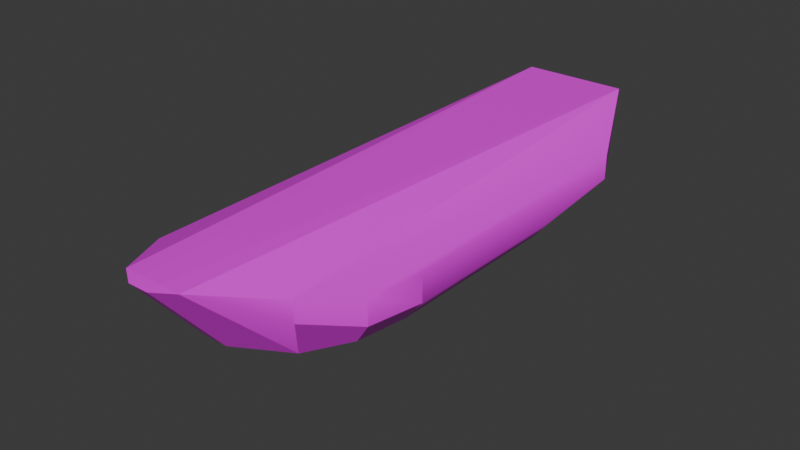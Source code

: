 # Source: ShipHul.blend  (saved by Blender 4.3.34; exported with 4.5.12 LTS)
import bpy
from mathutils import Matrix  # noqa: F401  (used for matrix-valued properties, if any)

bpy.ops.wm.read_factory_settings(use_empty=True)
scene = bpy.context.scene
scene.name = 'Scene'

# ---- collections
col_collection = bpy.data.collections.new('Collection'); scene.collection.children.link(col_collection)

# ---- images (referenced by path relative to the original .blend; pixels are not part of the script)
import os
ASSET_DIR = os.environ.get("B2B_ASSET_DIR", "")  # directory of the original .blend (textures are referenced by path, not embedded)
HERE = os.path.dirname(os.path.abspath(__file__))  # packed textures are extracted next to this script under _unpacked/

def load_image(name, relpath, width, height, colorspace="sRGB"):
    """Load a texture the original file referenced (path relative to the .blend, or extracted next to this script)."""
    p = next((c for c in (os.path.join(HERE, relpath), os.path.join(ASSET_DIR, relpath)) if relpath and os.path.exists(c)), "")
    if p:
        img = bpy.data.images.load(p, check_existing=True)
        img.name = name
    else:  # same state as the original file: an image datablock whose file is absent (Cycles renders it pink)
        img = bpy.data.images.new(name, width, height)
        img.source = "FILE"
        img.filepath = "//" + (relpath or name)
    img.colorspace_settings.name = colorspace
    return img
img_k4dvoyle_png = load_image('K4DvOYlE.png', 'K4DvOYlE.png', 1024, 1024, 'sRGB')

# ---- materials (node trees are filled in below, after node groups)
mat_lowpollymaterial = bpy.data.materials.new('LowPollyMaterial')

# ---- material node trees
mat_lowpollymaterial.use_nodes = True; mat_lowpollymaterial.node_tree.nodes.clear()
_N = mat_lowpollymaterial.node_tree.nodes; _L = mat_lowpollymaterial.node_tree.links
n0 = _N.new('ShaderNodeBsdfPrincipled'); n0.name = 'Principled BSDF'; n0.location = (10, 300)
n0.inputs[2].default_value = 0.4
n0.inputs[27].default_value = (0.0, 0.0, 0.0, 1.0)
n0.inputs[28].default_value = 1.0
n1 = _N.new('ShaderNodeOutputMaterial'); n1.name = 'Material Output'; n1.location = (300, 300)
n2 = _N.new('ShaderNodeNormalMap'); n2.name = 'Normal Map'; n2.location = (-300, -300)
n2.label = 'Normal/Map'
n2.inputs[0].default_value = 0.0
n3 = _N.new('ShaderNodeTexImage'); n3.name = 'Image Texture'; n3.location = (-300, 600)
n3.image = img_k4dvoyle_png
_L.new(n0.outputs[0], n1.inputs[0])
_L.new(n2.outputs[0], n0.inputs[5])
_L.new(n3.outputs[0], n0.inputs[0])
n1.is_active_output = True

# ---- world
world_world = bpy.data.worlds.new('World'); scene.world = world_world
world_world.use_nodes = True; world_world.node_tree.nodes.clear()
_N = world_world.node_tree.nodes; _L = world_world.node_tree.links
n0 = _N.new('ShaderNodeOutputWorld'); n0.name = 'World Output'; n0.location = (300, 300)
n1 = _N.new('ShaderNodeBackground'); n1.name = 'Background'; n1.location = (10, 300)
n1.inputs[0].default_value = (0.05088, 0.05088, 0.05088, 1.0)
_L.new(n1.outputs[0], n0.inputs[0])
n0.is_active_output = True
world_world.color = (0.05088, 0.05088, 0.05088)
world_world.sun_shadow_jitter_overblur = 0.0

# ---- meshes
me_hull_level_1 = bpy.data.meshes.new('Hull_Level_1')
me_hull_level_1.from_pydata([(0.5671, 2.716, 0.7937), (0.3082, -2.968, 1.409), (-0.5671, 2.716, 0.7937), (-0.3082, -2.968, 1.409), (-0.2518, 2.032, 0.2995), (-0.2518, 1.032, 0.09849), (-0.2518, -0.9684, 0.09849), (0.2511, -0.9684, 0.09849), (0.2511, 1.032, 0.09849), (0.2511, 2.032, 0.2995), (0.5671, 2.793, 0.9746), (-0.5671, 2.793, 0.9746), (1.0, 2.032, 0.7737), (0.8157, 2.032, 0.6137), (1.0, 1.032, 0.6738), (0.8157, 1.032, 0.4529), (1.0, -0.9684, 0.9674), (1.0, -0.9684, 0.6738), (0.8157, -0.9684, 0.4529), (-1.0, -0.9684, 0.9674), (-1.0, -0.9684, 0.6738), (-0.8163, -0.9684, 0.4529), (-1.0, 1.032, 0.6738), (-0.8163, 1.032, 0.4529), (-1.0, 2.032, 1.034), (-1.0, 2.032, 0.7737), (-0.8163, 2.032, 0.6137), (-0.2518, -2.274, 0.5908), (-0.2518, -1.663, 0.2643), (0.2511, -1.663, 0.2643), (0.7841, -2.28, 1.226), (0.98, -1.644, 1.025), (0.7877, -2.275, 1.01), (0.9808, -1.644, 0.7568), (0.7671, -1.543, 0.4809), (0.647, -2.11, 0.5968), (-0.98, -1.644, 1.025), (-0.7841, -2.28, 1.226), (-0.9808, -1.644, 0.7568), (-0.7877, -2.275, 1.01), (-0.6476, -2.267, 0.7897), (-0.8016, -1.644, 0.5825), (-0.1063, -2.968, 1.416), (0.1063, -2.968, 1.416), (-0.1063, -1.774, 0.2397), (0.1063, -1.774, 0.2397), (0.1063, -2.402, 0.5879), (-0.1063, -2.402, 0.5879), (0.1063, -1.015, 0.05949), (-0.1063, -1.015, 0.05949), (-0.1063, 1.072, 0.05949), (0.1063, 1.072, 0.05949), (-0.1063, 2.136, 0.2732), (0.1063, 2.136, 0.2732), (-0.1063, -3.1, 1.409), (0.1063, -3.1, 1.409), (0.5671, 2.971, 1.392), (-0.5671, 2.971, 1.392), (1.0, 2.032, 1.034)], [], [(7, 18, 34, 29), (17, 18, 15, 14), (28, 41, 21, 6), (5, 23, 26, 4), (23, 22, 25, 26), (47, 27, 44), (19, 22, 20), (18, 7, 8, 15), (41, 38, 20, 21), (38, 36, 19, 20), (42, 54, 55, 43), (19, 25, 22), (12, 13, 0, 10), (9, 13, 15, 8), (13, 12, 14, 15), (18, 17, 33, 34), (17, 16, 31, 33), (37, 57, 24), (30, 32, 33, 31), (32, 35, 34, 33), (2, 26, 25, 11), (36, 38, 39, 37), (38, 41, 40, 39), (19, 24, 25), (7, 29, 45, 48), (45, 46, 47, 44), (53, 51, 50, 52), (48, 45, 44, 49), (46, 55, 54, 47), (28, 44, 40), (37, 24, 36), (28, 40, 41), (36, 24, 19), (7, 48, 51, 8), (3, 37, 39), (3, 39, 40), (54, 3, 40), (47, 54, 40), (27, 47, 40), (44, 27, 40), (6, 21, 23, 5), (9, 8, 51, 53), (2, 4, 26), (3, 57, 37), (2, 11, 10, 0), (42, 3, 54), (42, 57, 3), (56, 57, 42, 43), (49, 6, 5, 50), (11, 57, 56, 10), (12, 10, 56, 58), (52, 4, 2), (29, 35, 46, 45), (52, 50, 5, 4), (35, 1, 55, 46), (52, 2, 0, 53), (1, 43, 55), (57, 11, 25, 24), (43, 1, 56), (1, 30, 56), (30, 58, 56), (13, 9, 0), (9, 53, 0), (21, 20, 22, 23), (44, 28, 6, 49), (32, 1, 35), (29, 34, 35), (32, 30, 1), (30, 31, 58), (31, 16, 58), (16, 17, 14), (16, 14, 12), (16, 12, 58), (48, 49, 50, 51)])
me_hull_level_1.polygons.foreach_set('use_smooth', [1, 1, 1, 1, 1, 1, 1, 1, 1, 1, 1, 1, 1, 1, 1, 1, 1, 1, 1, 1, 1, 1, 1, 1, 1, 1, 1, 1, 1, 0, 1, 1, 1, 0, 1, 1, 0, 1, 1, 1, 1, 1, 1, 0, 1, 1, 1, 0, 0, 0, 0, 1, 0, 1, 0, 0, 1, 0, 1, 0, 1, 1, 1, 1, 1, 1, 1, 1, 1, 1, 1, 1, 1, 1])
_k = set([(0, 9), (0, 10), (1, 43), (2, 4), (2, 11), (3, 42), (4, 5), (4, 26), (5, 23), (6, 21), (6, 28), (7, 18), (7, 29), (8, 9), (8, 15), (9, 13), (12, 13), (12, 14), (12, 58), (13, 15), (14, 15), (16, 17), (17, 18), (17, 33), (18, 34), (19, 20), (20, 21), (20, 38), (21, 41), (22, 23), (22, 25), (23, 26), (24, 25), (24, 57), (25, 26), (27, 40), (28, 41), (29, 34), (30, 32), (31, 33), (32, 33), (32, 35), (33, 34), (34, 35), (36, 38), (37, 39), (38, 39), (38, 41), (39, 40), (40, 41), (44, 45), (44, 47), (44, 49), (45, 46), (45, 48), (46, 47), (46, 55), (47, 54), (48, 49), (50, 51), (50, 52), (51, 53), (52, 53), (54, 55), (56, 58)])
me_hull_level_1.attributes.new('sharp_edge', 'BOOLEAN', 'EDGE').data.foreach_set('value', [ (min(e.vertices), max(e.vertices)) in _k for e in me_hull_level_1.edges])
_uv = me_hull_level_1.uv_layers.new(name='UVMap')
_uv.uv.foreach_set('vector', [0.8125, 0.5625, 0.8125, 0.5625, 0.8125, 0.5625, 0.8125, 0.5625, 0.8125, 0.5625, 0.8125, 0.5625, 0.8125, 0.5625, 0.8125, 0.5625, 0.8125, 0.5625, 0.8125, 0.5625, 0.8125, 0.5625, 0.8125, 0.5625, 0.8125, 0.5625, 0.8125, 0.5625, 0.8125, 0.5625, 0.8125, 0.5625, 0.8125, 0.5625, 0.8125, 0.5625, 0.8125, 0.5625, 0.8125, 0.5625, 0.0, 0.0, 0.8125, 0.5625, 0.9375, 0.5625, 0.0, 0.0, 0.8125, 0.5625, 0.8125, 0.5625, 0.0, 0.0, 0.8125, 0.5625, 0.8125, 0.5625, 0.8125, 0.5625, 0.8125, 0.5625, 0.8125, 0.5625, 0.8125, 0.5625, 0.8125, 0.5625, 0.8125, 0.5625, 0.8125, 0.5625, 0.8125, 0.5625, 0.8125, 0.5625, 0.0, 0.0, 0.9375, 0.5625, 0.9375, 0.5625, 0.9375, 0.5625, 0.0, 0.0, 0.8125, 0.5625, 0.8125, 0.5625, 0.8125, 0.5625, 0.8125, 0.5625, 0.8125, 0.5625, 0.8125, 0.5625, 0.8125, 0.5625, 0.8125, 0.5625, 0.8125, 0.5625, 0.8125, 0.5625, 0.8125, 0.5625, 0.8125, 0.5625, 0.8125, 0.5625, 0.8125, 0.5625, 0.8125, 0.5625, 0.8125, 0.5625, 0.8125, 0.5625, 0.8125, 0.5625, 0.8125, 0.5625, 0.8125, 0.5625, 0.8125, 0.5625, 0.8125, 0.5625, 0.8125, 0.5625, 0.8125, 0.5625, 0.8125, 0.5625, 0.8125, 0.5625, 0.8125, 0.5625, 0.8125, 0.5625, 0.8125, 0.5625, 0.8125, 0.5625, 0.8125, 0.5625, 0.8125, 0.5625, 0.8125, 0.5625, 0.8125, 0.5625, 0.8125, 0.5625, 0.8125, 0.5625, 0.8125, 0.5625, 0.8125, 0.5625, 0.8125, 0.5625, 0.8125, 0.5625, 0.8125, 0.5625, 0.8125, 0.5625, 0.8125, 0.5625, 0.8125, 0.5625, 0.8125, 0.5625, 0.0, 0.0, 0.8125, 0.5625, 0.8125, 0.5625, 0.8125, 0.5625, 0.8125, 0.5625, 0.9375, 0.5625, 0.9375, 0.5625, 0.9375, 0.5625, 0.9375, 0.5625, 0.9375, 0.5625, 0.9375, 0.5625, 0.9375, 0.5625, 0.9375, 0.5625, 0.9375, 0.5625, 0.9375, 0.5625, 0.9375, 0.5625, 0.9375, 0.5625, 0.9375, 0.5625, 0.9375, 0.5625, 0.9375, 0.5625, 0.9375, 0.5625, 0.9375, 0.5625, 0.9375, 0.5625, 0.8125, 0.5625, 0.9375, 0.5625, 0.8125, 0.5625, 0.8125, 0.5625, 0.8125, 0.5625, 0.8125, 0.5625, 0.8125, 0.5625, 0.8125, 0.5625, 0.8125, 0.5625, 0.8125, 0.5625, 0.8125, 0.5625, 0.0, 0.0, 0.0, 0.0, 0.9375, 0.5625, 0.0, 0.0, 0.0, 0.0, 0.0, 0.0, 0.8125, 0.5625, 0.8125, 0.5625, 0.0, 0.0, 0.8125, 0.5625, 0.8125, 0.5625, 0.9375, 0.5625, 0.0, 0.0, 0.8125, 0.5625, 0.9375, 0.5625, 0.9375, 0.5625, 0.8125, 0.5625, 0.8125, 0.5625, 0.0, 0.0, 0.8125, 0.5625, 0.9375, 0.5625, 0.8125, 0.5625, 0.8125, 0.5625, 0.0, 0.0, 0.8125, 0.5625, 0.8125, 0.5625, 0.8125, 0.5625, 0.8125, 0.5625, 0.0, 0.0, 0.0, 0.0, 0.9375, 0.5625, 0.8125, 0.5625, 0.8125, 0.5625, 0.8125, 0.5625, 0.0, 0.0, 0.8125, 0.5625, 0.8125, 0.5625, 0.0, 0.0, 0.8125, 0.5625, 0.8125, 0.5625, 0.8125, 0.5625, 0.8125, 0.5625, 0.8125, 0.5625, 0.9375, 0.5625, 0.8125, 0.5625, 0.8125, 0.5625, 0.0, 0.0, 0.0, 0.0, 0.8125, 0.5625, 0.0, 0.0, 0.9375, 0.5625, 0.0, 0.0, 0.0, 0.0, 0.0, 0.0, 0.0, 0.0, 0.0, 0.0, 0.8125, 0.5625, 0.0, 0.0, 0.0, 0.0, 0.8125, 0.5625, 0.0, 0.0, 0.8125, 0.5625, 0.8125, 0.5625, 0.0, 0.0, 0.8125, 0.5625, 0.8125, 0.5625, 0.8125, 0.5625, 0.0, 0.0, 0.9375, 0.5625, 0.9375, 0.5625, 0.9375, 0.5625, 0.9375, 0.5625, 0.8125, 0.5625, 0.8125, 0.5625, 0.0, 0.0, 0.0, 0.0, 0.9375, 0.5625, 0.9375, 0.5625, 0.9375, 0.5625, 0.0, 0.0, 0.0, 0.0, 0.9375, 0.5625, 0.8125, 0.5625, 0.8125, 0.5625, 0.9375, 0.5625, 0.8125, 0.5625, 0.0, 0.0, 0.8125, 0.5625, 0.8125, 0.5625, 0.8125, 0.5625, 0.8125, 0.5625, 0.0, 0.0, 0.8125, 0.5625, 0.0, 0.0, 0.0, 0.0, 0.0, 0.0, 0.8125, 0.5625, 0.8125, 0.5625, 0.8125, 0.5625, 0.8125, 0.5625, 0.8125, 0.5625, 0.8125, 0.5625, 0.9375, 0.5625, 0.0, 0.0, 0.0, 0.0, 0.8125, 0.5625, 0.8125, 0.5625, 0.8125, 0.5625, 0.9375, 0.5625, 0.8125, 0.5625, 0.0, 0.0, 0.9375, 0.5625, 0.8125, 0.5625, 0.0, 0.0, 0.0, 0.0, 0.8125, 0.5625, 0.8125, 0.5625, 0.8125, 0.5625, 0.8125, 0.5625, 0.8125, 0.5625, 0.8125, 0.5625, 0.8125, 0.5625, 0.8125, 0.5625, 0.8125, 0.5625, 0.8125, 0.5625, 0.8125, 0.5625, 0.8125, 0.5625, 0.8125, 0.5625, 0.8125, 0.5625, 0.0, 0.0, 0.8125, 0.5625, 0.0, 0.0, 0.8125, 0.5625, 0.8125, 0.5625, 0.8125, 0.5625, 0.8125, 0.5625, 0.0, 0.0, 0.9375, 0.5625, 0.9375, 0.5625, 0.9375, 0.5625])
me_hull_level_1.materials.append(mat_lowpollymaterial)
me_hull_level_1.update()
me_hull_level_1.normals_split_custom_set([tuple(v) for v in zip(*[iter([0.4749, -0.1505, -0.8671, 0.4749, -0.1505, -0.8671, 0.4749, -0.1505, -0.8671, 0.4749, -0.1505, -0.8671, 0.9402, 0.0, -0.3407, 0.6579, 0.0, -0.7531, 0.6579, 0.0, -0.7531, 0.9731, -2.003e-08, -0.2305, -0.51, -0.1865, -0.8397, -0.51, -0.1865, -0.8397, -0.51, -0.1865, -0.8397, -0.51, -0.1865, -0.8397, -0.5035, 0.1538, -0.8502, -0.5035, 0.1538, -0.8502, -0.5035, 0.1538, -0.8502, -0.5035, 0.1538, -0.8502, -0.7168, 0.09013, -0.6914, -0.7168, 0.09013, -0.6914, -0.7168, 0.09013, -0.6914, -0.7168, 0.09013, -0.6914, -0.4065, -0.5763, -0.709, -0.4073, -0.4441, -0.798, -0.4074, -0.4426, -0.7988, -0.9916, -0.01059, 0.1291, -0.9732, 0.0, -0.23, -0.9404, 0.0, -0.34, 0.6579, 0.0, -0.7531, 0.5316, 0.0, -0.847, 0.5316, 0.0, -0.847, 0.6579, 0.0, -0.7531, -0.7308, -0.1239, -0.6713, -0.7308, -0.1239, -0.6713, -0.7308, -0.1239, -0.6713, -0.7308, -0.1239, -0.6713, -0.9996, -0.02878, 0.001469, -0.9362, -0.1057, 0.3352, -0.9916, -0.01059, 0.1291, -0.9996, -0.02878, 0.001469, -0.01799, -0.05658, 0.9982, -0.01394, -0.05658, 0.9983, 0.01394, -0.05658, 0.9983, 0.01799, -0.05658, 0.9982, -0.9916, -0.01059, 0.1291, -1.0, 0.0, 0.0, -0.9732, 0.0, -0.23, 0.7256, 0.4736, -0.4992, 0.614, 0.4393, -0.6557, 0.6648, 0.4561, -0.5916, 0.7256, 0.4736, -0.4992, 0.5034, 0.1538, -0.8502, 0.5034, 0.1538, -0.8502, 0.5034, 0.1538, -0.8502, 0.5034, 0.1538, -0.8502, 0.7157, 0.09026, -0.6925, 0.7157, 0.09026, -0.6925, 0.7157, 0.09026, -0.6925, 0.7157, 0.09026, -0.6925, 0.7669, -0.09786, -0.6343, 0.7669, -0.09786, -0.6343, 0.7669, -0.09786, -0.6343, 0.7669, -0.09786, -0.6343, 0.9996, -0.02878, 0.001469, 0.9916, -0.01036, 0.1291, 0.9362, -0.1041, 0.3356, 0.9996, -0.02878, 0.001469, -0.9504, -0.2286, 0.2109, -0.6397, 0.002209, 0.7686, -0.8509, 0.001346, 0.5254, 0.9504, -0.2283, 0.2112, 0.9565, -0.2916, 0.005684, 0.9565, -0.2916, 0.005684, 0.9362, -0.1041, 0.3356, 0.7635, -0.3639, -0.5335, 0.7635, -0.3639, -0.5335, 0.7635, -0.3639, -0.5335, 0.7635, -0.3639, -0.5335, -0.6652, 0.4564, -0.5909, -0.6143, 0.4396, -0.6552, -0.7261, 0.4738, -0.4983, -0.7261, 0.4738, -0.4983, -0.9362, -0.1057, 0.3352, -0.9565, -0.2916, 0.005684, -0.9565, -0.2916, 0.005684, -0.9504, -0.2286, 0.2109, -0.7053, -0.408, -0.5798, -0.7053, -0.408, -0.5798, -0.7053, -0.408, -0.5798, -0.7053, -0.408, -0.5798, -0.9916, -0.01059, 0.1291, -0.8509, 0.001346, 0.5254, -1.0, 0.0, 0.0, 0.3214, -0.2192, -0.9212, 0.3214, -0.2192, -0.9212, 0.3214, -0.2192, -0.9212, 0.3214, -0.2192, -0.9212, 1.954e-07, -0.4853, -0.8744, 1.954e-07, -0.4853, -0.8744, 1.954e-07, -0.4853, -0.8744, 1.954e-07, -0.4853, -0.8744, 0.0, 0.197, -0.9804, 0.0, 0.197, -0.9804, 0.0, 0.197, -0.9804, 0.0, 0.197, -0.9804, 0.0, -0.2309, -0.973, 0.0, -0.2309, -0.973, 0.0, -0.2309, -0.973, 0.0, -0.2309, -0.973, 5.204e-07, -0.7614, -0.6483, 5.204e-07, -0.7614, -0.6483, 5.204e-07, -0.7614, -0.6483, 5.204e-07, -0.7614, -0.6483, -0.4439, -0.4045, -0.7996, -0.4439, -0.4045, -0.7996, -0.4439, -0.4045, -0.7996, -0.9504, -0.2286, 0.2109, -0.8509, 0.001346, 0.5254, -0.9362, -0.1057, 0.3352, -0.4728, -0.3811, -0.7945, -0.4728, -0.3811, -0.7945, -0.4728, -0.3811, -0.7945, -0.9362, -0.1057, 0.3352, -0.8509, 0.001346, 0.5254, -0.9916, -0.01059, 0.1291, 0.26, 1.063e-08, -0.9656, 0.26, 1.063e-08, -0.9656, 0.26, 1.063e-08, -0.9656, 0.26, 1.063e-08, -0.9656, -0.7329, -0.64, -0.2308, -0.8223, -0.5691, 0.0002677, -0.7179, -0.646, -0.2594, -0.7329, -0.64, -0.2308, -0.7179, -0.646, -0.2594, -0.6169, -0.6672, -0.4174, -0.46, -0.7024, -0.5433, -0.46, -0.7024, -0.5433, -0.46, -0.7024, -0.5433, -0.4065, -0.5763, -0.709, -0.3956, -0.6993, -0.5955, -0.4006, -0.6608, -0.6347, -0.4073, -0.4441, -0.798, -0.4065, -0.5763, -0.709, -0.4006, -0.6608, -0.6347, -0.4074, -0.4426, -0.7988, -0.4073, -0.4441, -0.798, -0.4086, -0.4421, -0.7985, -0.5317, 0.0, -0.8469, -0.6585, 0.0, -0.7526, -0.6585, 0.0, -0.7526, -0.5317, 0.0, -0.8469, 0.3583, 0.2735, -0.8926, 0.3041, 0.1877, -0.934, 0.3041, 0.1877, -0.934, 0.3808, 0.3102, -0.8711, -0.6652, 0.4564, -0.5909, -0.4505, 0.3769, -0.8093, -0.6143, 0.4396, -0.6552, -0.3755, -0.01369, 0.9267, -0.3755, -0.01369, 0.9267, -0.3757, -0.01341, 0.9267, -1.336e-07, 0.92, -0.3919, -1.336e-07, 0.92, -0.3919, -1.336e-07, 0.92, -0.3919, -1.336e-07, 0.92, -0.3919, -0.01799, -0.05658, 0.9982, -0.036, -0.05655, 0.9978, -0.01394, -0.05658, 0.9983, -0.03605, 0.001322, 0.9993, -0.03605, 0.001322, 0.9993, -0.03605, 0.001322, 0.9993, -7.154e-07, 0.004122, 1.0, -7.154e-07, 0.004122, 1.0, -7.154e-07, 0.004122, 1.0, -7.154e-07, 0.004122, 1.0, -0.2589, 1.059e-08, -0.9659, -0.2589, 1.059e-08, -0.9659, -0.2589, 1.059e-08, -0.9659, -0.2589, 1.059e-08, -0.9659, -2.899e-08, 0.92, -0.3919, -2.899e-08, 0.92, -0.3919, -2.899e-08, 0.92, -0.3919, -2.899e-08, 0.92, -0.3919, 0.8666, 0.4828, -0.1266, 0.8666, 0.4828, -0.1266, 0.8666, 0.4828, -0.1266, 0.8666, 0.4828, -0.1266, -0.3796, 0.3107, -0.8714, -0.3572, 0.2741, -0.8929, -0.4272, 0.3916, -0.8149, 0.2948, -0.4315, -0.8526, 0.2948, -0.4315, -0.8526, 0.2948, -0.4315, -0.8526, 0.2948, -0.4315, -0.8526, -0.3796, 0.3107, -0.8714, -0.3029, 0.1878, -0.9343, -0.3029, 0.1878, -0.9343, -0.3572, 0.2741, -0.8929, 0.4072, -0.7017, -0.5846, 0.4072, -0.7017, -0.5846, 0.4072, -0.7017, -0.5846, 0.4072, -0.7017, -0.5846, 0.0, 0.6677, -0.7444, 0.0, 0.6677, -0.7444, 0.0, 0.6677, -0.7444, 0.0, 0.6677, -0.7444, 0.036, -0.05655, 0.9978, 0.01799, -0.05658, 0.9982, 0.01394, -0.05658, 0.9983, -0.8666, 0.4828, -0.1266, -0.8666, 0.4828, -0.1266, -0.8666, 0.4828, -0.1266, -0.8666, 0.4828, -0.1266, 0.03606, 0.001322, 0.9993, 0.03606, 0.001322, 0.9993, 0.03606, 0.001322, 0.9993, 0.3755, -0.01369, 0.9267, 0.3755, -0.01369, 0.9267, 0.3755, -0.01369, 0.9267, 0.9504, -0.2283, 0.2112, 0.8509, 0.001346, 0.5254, 0.6397, 0.002209, 0.7686, 0.614, 0.4393, -0.6557, 0.4505, 0.3766, -0.8095, 0.6648, 0.4561, -0.5916, 0.3583, 0.2735, -0.8926, 0.3808, 0.3102, -0.8711, 0.4284, 0.3906, -0.8148, -0.6585, 0.0, -0.7526, -0.9404, 0.0, -0.34, -0.9732, 0.0, -0.23, -0.6585, 0.0, -0.7526, -0.3202, -0.2193, -0.9216, -0.3202, -0.2193, -0.9216, -0.3202, -0.2193, -0.9216, -0.3202, -0.2193, -0.9216, 0.6862, -0.6559, -0.3146, 0.7019, -0.6515, -0.288, 0.5798, -0.669, -0.465, 0.4251, -0.2669, -0.8649, 0.4251, -0.2669, -0.8649, 0.4251, -0.2669, -0.8649, 0.6862, -0.6559, -0.3146, 0.8224, -0.5689, -2.649e-06, 0.7019, -0.6515, -0.288, 0.9504, -0.2283, 0.2112, 0.9362, -0.1041, 0.3356, 0.8509, 0.001346, 0.5254, 0.9362, -0.1041, 0.3356, 0.9916, -0.01036, 0.1291, 0.8509, 0.001346, 0.5254, 0.9916, -0.01036, 0.1291, 0.9402, 0.0, -0.3407, 0.9731, -2.003e-08, -0.2305, 0.9916, -0.01036, 0.1291, 0.9731, -2.003e-08, -0.2305, 1.0, -2.965e-09, 0.0, 0.9916, -0.01036, 0.1291, 1.0, -2.965e-09, 0.0, 0.8509, 0.001346, 0.5254, 0.0, 0.0, -1.0, 0.0, 0.0, -1.0, 0.0, 0.0, -1.0, 0.0, 0.0, -1.0])] * 3)])

# ---- objects
ob_shiplevel_1 = bpy.data.objects.new('ShipLevel_1', me_hull_level_1)

# ---- transforms, parenting, visibility, modifiers, constraints
ob_shiplevel_1.location = (0.0, 0.0, 0.0)
ob_shiplevel_1.color = (0.8, 0.8, 0.8, 1.0)

# ---- collection membership
col_collection.objects.link(ob_shiplevel_1)

# ---- scene / render settings (as saved in the file)
scene.frame_start = 1; scene.frame_end = 250; scene.frame_set(1)
scene.render.engine = 'BLENDER_EEVEE_NEXT'
bpy.context.view_layer.update()

# ---- added for rendering (the .blend has no active camera and no usable light): camera, sun
cam_auto = bpy.data.cameras.new('AutoCamera')
cam_auto.lens = 50.0
cam_auto.sensor_width = 36.0
cam_auto.clip_end = 1000.0
ob_auto_camera = bpy.data.objects.new('AutoCamera', cam_auto)
scene.collection.objects.link(ob_auto_camera)
ob_auto_camera.location = (6.04582, -7.31989, 5.57444)
ob_auto_camera.rotation_euler = (1.09748, -7.21219e-08, 0.694738)
scene.camera = ob_auto_camera
light_auto_sun = bpy.data.lights.new('AutoSun', 'SUN')
light_auto_sun.energy = 3.0
light_auto_sun.angle = 0.0523599
ob_auto_sun = bpy.data.objects.new('AutoSun', light_auto_sun)
scene.collection.objects.link(ob_auto_sun)
ob_auto_sun.rotation_euler = (0.872665, 0.174533, 0.523599)
bpy.context.view_layer.update()
